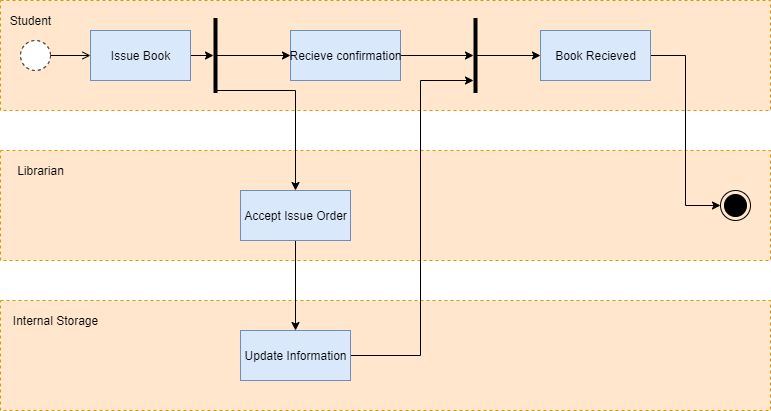

The diagram above was exported from draw.io. Its source (the exported page's mxGraphModel, read from the mxfile embedded in the PNG):
<mxGraphModel dx="868" dy="450" grid="1" gridSize="10" guides="1" tooltips="1" connect="1" arrows="1" fold="1" page="1" pageScale="1" pageWidth="850" pageHeight="1100" math="0" shadow="0">
  <root>
    <mxCell id="0" />
    <mxCell id="1" parent="0" />
    <mxCell id="di8ADYauCjcBvT-vhnj7-20" value="" style="rounded=0;whiteSpace=wrap;html=1;dashed=1;fillColor=#ffe6cc;strokeColor=#d79b00;" vertex="1" parent="1">
      <mxGeometry x="40" y="30" width="770" height="110" as="geometry" />
    </mxCell>
    <mxCell id="di8ADYauCjcBvT-vhnj7-21" value="" style="ellipse;html=1;dashed=1;strokeColor=#000000;fillColor=#ffffff;" vertex="1" parent="1">
      <mxGeometry x="60" y="70" width="30" height="30" as="geometry" />
    </mxCell>
    <mxCell id="di8ADYauCjcBvT-vhnj7-22" value="" style="endArrow=open;html=1;rounded=0;align=center;verticalAlign=top;endFill=0;labelBackgroundColor=none;endSize=6;" edge="1" source="di8ADYauCjcBvT-vhnj7-21" parent="1">
      <mxGeometry relative="1" as="geometry">
        <mxPoint x="130" y="85" as="targetPoint" />
      </mxGeometry>
    </mxCell>
    <mxCell id="di8ADYauCjcBvT-vhnj7-29" style="edgeStyle=orthogonalEdgeStyle;rounded=0;orthogonalLoop=1;jettySize=auto;html=1;exitX=1;exitY=0.5;exitDx=0;exitDy=0;" edge="1" parent="1" source="di8ADYauCjcBvT-vhnj7-23" target="di8ADYauCjcBvT-vhnj7-28">
      <mxGeometry relative="1" as="geometry" />
    </mxCell>
    <mxCell id="di8ADYauCjcBvT-vhnj7-23" value="Issue Book" style="html=1;dashed=0;whitespace=wrap;strokeColor=#6c8ebf;fillColor=#dae8fc;" vertex="1" parent="1">
      <mxGeometry x="130" y="60" width="100" height="50" as="geometry" />
    </mxCell>
    <mxCell id="di8ADYauCjcBvT-vhnj7-24" value="" style="rounded=0;whiteSpace=wrap;html=1;dashed=1;fillColor=#ffe6cc;strokeColor=#d79b00;" vertex="1" parent="1">
      <mxGeometry x="40" y="180" width="770" height="110" as="geometry" />
    </mxCell>
    <mxCell id="di8ADYauCjcBvT-vhnj7-25" value="" style="rounded=0;whiteSpace=wrap;html=1;dashed=1;fillColor=#ffe6cc;strokeColor=#d79b00;" vertex="1" parent="1">
      <mxGeometry x="40" y="330" width="770" height="110" as="geometry" />
    </mxCell>
    <mxCell id="di8ADYauCjcBvT-vhnj7-31" style="edgeStyle=orthogonalEdgeStyle;rounded=0;orthogonalLoop=1;jettySize=auto;html=1;entryX=0.5;entryY=0;entryDx=0;entryDy=0;" edge="1" parent="1" source="di8ADYauCjcBvT-vhnj7-28" target="di8ADYauCjcBvT-vhnj7-30">
      <mxGeometry relative="1" as="geometry">
        <Array as="points">
          <mxPoint x="335" y="120" />
        </Array>
      </mxGeometry>
    </mxCell>
    <mxCell id="di8ADYauCjcBvT-vhnj7-33" style="edgeStyle=orthogonalEdgeStyle;rounded=0;orthogonalLoop=1;jettySize=auto;html=1;entryX=0;entryY=0.5;entryDx=0;entryDy=0;" edge="1" parent="1" source="di8ADYauCjcBvT-vhnj7-28" target="di8ADYauCjcBvT-vhnj7-32">
      <mxGeometry relative="1" as="geometry" />
    </mxCell>
    <mxCell id="di8ADYauCjcBvT-vhnj7-28" value="" style="line;strokeWidth=4;direction=south;html=1;perimeter=backbonePerimeter;points=[];outlineConnect=0;fillColor=#ffffff;" vertex="1" parent="1">
      <mxGeometry x="250" y="47.5" width="10" height="75" as="geometry" />
    </mxCell>
    <mxCell id="di8ADYauCjcBvT-vhnj7-40" style="edgeStyle=orthogonalEdgeStyle;rounded=0;orthogonalLoop=1;jettySize=auto;html=1;entryX=0.5;entryY=0;entryDx=0;entryDy=0;" edge="1" parent="1" source="di8ADYauCjcBvT-vhnj7-30" target="di8ADYauCjcBvT-vhnj7-39">
      <mxGeometry relative="1" as="geometry" />
    </mxCell>
    <mxCell id="di8ADYauCjcBvT-vhnj7-30" value="Accept Issue Order" style="html=1;dashed=0;whitespace=wrap;strokeColor=#6c8ebf;fillColor=#dae8fc;" vertex="1" parent="1">
      <mxGeometry x="280" y="220" width="110" height="50" as="geometry" />
    </mxCell>
    <mxCell id="di8ADYauCjcBvT-vhnj7-38" style="edgeStyle=orthogonalEdgeStyle;rounded=0;orthogonalLoop=1;jettySize=auto;html=1;" edge="1" parent="1" source="di8ADYauCjcBvT-vhnj7-32" target="di8ADYauCjcBvT-vhnj7-37">
      <mxGeometry relative="1" as="geometry" />
    </mxCell>
    <mxCell id="di8ADYauCjcBvT-vhnj7-32" value="Recieve confirmation" style="html=1;dashed=0;whitespace=wrap;strokeColor=#6c8ebf;fillColor=#dae8fc;" vertex="1" parent="1">
      <mxGeometry x="330" y="60" width="110" height="50" as="geometry" />
    </mxCell>
    <mxCell id="di8ADYauCjcBvT-vhnj7-34" value="Student" style="text;html=1;align=center;verticalAlign=middle;resizable=0;points=[];autosize=1;strokeColor=none;" vertex="1" parent="1">
      <mxGeometry x="40" y="40" width="60" height="20" as="geometry" />
    </mxCell>
    <mxCell id="di8ADYauCjcBvT-vhnj7-35" value="Librarian" style="text;html=1;align=center;verticalAlign=middle;resizable=0;points=[];autosize=1;strokeColor=none;" vertex="1" parent="1">
      <mxGeometry x="50" y="190" width="60" height="20" as="geometry" />
    </mxCell>
    <mxCell id="di8ADYauCjcBvT-vhnj7-36" value="Internal Storage" style="text;html=1;align=center;verticalAlign=middle;resizable=0;points=[];autosize=1;strokeColor=none;" vertex="1" parent="1">
      <mxGeometry x="45" y="340" width="100" height="20" as="geometry" />
    </mxCell>
    <mxCell id="di8ADYauCjcBvT-vhnj7-43" style="edgeStyle=orthogonalEdgeStyle;rounded=0;orthogonalLoop=1;jettySize=auto;html=1;entryX=0;entryY=0.5;entryDx=0;entryDy=0;" edge="1" parent="1" source="di8ADYauCjcBvT-vhnj7-37" target="di8ADYauCjcBvT-vhnj7-42">
      <mxGeometry relative="1" as="geometry" />
    </mxCell>
    <mxCell id="di8ADYauCjcBvT-vhnj7-37" value="" style="line;strokeWidth=4;direction=south;html=1;perimeter=backbonePerimeter;points=[];outlineConnect=0;fillColor=#ffffff;" vertex="1" parent="1">
      <mxGeometry x="510" y="47.5" width="10" height="75" as="geometry" />
    </mxCell>
    <mxCell id="di8ADYauCjcBvT-vhnj7-41" style="edgeStyle=orthogonalEdgeStyle;rounded=0;orthogonalLoop=1;jettySize=auto;html=1;" edge="1" parent="1" source="di8ADYauCjcBvT-vhnj7-39" target="di8ADYauCjcBvT-vhnj7-37">
      <mxGeometry relative="1" as="geometry">
        <Array as="points">
          <mxPoint x="460" y="385" />
          <mxPoint x="460" y="110" />
        </Array>
      </mxGeometry>
    </mxCell>
    <mxCell id="di8ADYauCjcBvT-vhnj7-39" value="Update Information" style="html=1;dashed=0;whitespace=wrap;strokeColor=#6c8ebf;fillColor=#dae8fc;" vertex="1" parent="1">
      <mxGeometry x="280" y="360" width="110" height="50" as="geometry" />
    </mxCell>
    <mxCell id="di8ADYauCjcBvT-vhnj7-45" style="edgeStyle=orthogonalEdgeStyle;rounded=0;orthogonalLoop=1;jettySize=auto;html=1;entryX=0;entryY=0.5;entryDx=0;entryDy=0;" edge="1" parent="1" source="di8ADYauCjcBvT-vhnj7-42" target="di8ADYauCjcBvT-vhnj7-44">
      <mxGeometry relative="1" as="geometry" />
    </mxCell>
    <mxCell id="di8ADYauCjcBvT-vhnj7-42" value="Book Recieved" style="html=1;dashed=0;whitespace=wrap;strokeColor=#6c8ebf;fillColor=#dae8fc;" vertex="1" parent="1">
      <mxGeometry x="580" y="60" width="110" height="50" as="geometry" />
    </mxCell>
    <mxCell id="di8ADYauCjcBvT-vhnj7-44" value="" style="ellipse;html=1;shape=endState;fillColor=#000000;strokeColor=#000000;" vertex="1" parent="1">
      <mxGeometry x="760" y="220" width="30" height="30" as="geometry" />
    </mxCell>
  </root>
</mxGraphModel>